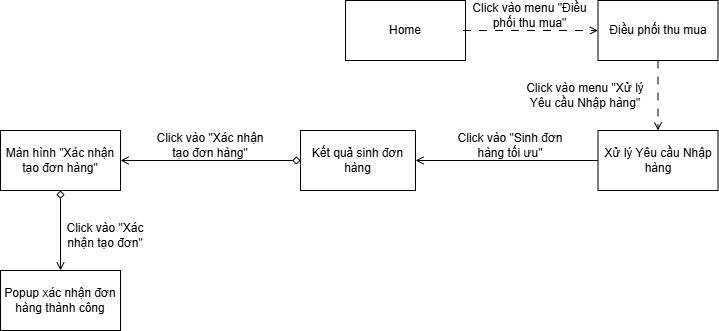

The diagram above was exported from draw.io. Its source (the exported page's mxGraphModel, read from the mxfile embedded in the PNG):
<mxGraphModel dx="967" dy="619" grid="1" gridSize="10" guides="1" tooltips="1" connect="1" arrows="1" fold="1" page="1" pageScale="1" pageWidth="850" pageHeight="1100" math="0" shadow="0">
  <root>
    <mxCell id="0" />
    <mxCell id="1" parent="0" />
    <mxCell id="1Q5rlVnPnwK7rhh_ouHo-1" parent="1" style="rounded=0;whiteSpace=wrap;html=1;" value="Home" vertex="1">
      <mxGeometry height="60" width="120" x="945" y="140" as="geometry" />
    </mxCell>
    <mxCell id="1Q5rlVnPnwK7rhh_ouHo-2" edge="1" parent="1" source="1Q5rlVnPnwK7rhh_ouHo-3" style="endArrow=open;html=1;rounded=0;dashed=1;dashPattern=8 8;endFill=0;entryX=0;entryY=0.5;entryDx=0;entryDy=0;exitX=0;exitY=1;exitDx=0;exitDy=0;" target="1Q5rlVnPnwK7rhh_ouHo-7" value="">
      <mxGeometry height="50" relative="1" width="50" as="geometry">
        <mxPoint x="1075" y="180" as="sourcePoint" />
        <mxPoint x="1305" y="200" as="targetPoint" />
      </mxGeometry>
    </mxCell>
    <mxCell id="1Q5rlVnPnwK7rhh_ouHo-3" parent="1" style="text;html=1;whiteSpace=wrap;strokeColor=none;fillColor=none;align=center;verticalAlign=middle;rounded=0;" value="Click vào menu &quot;Điều phối thu mua&quot;" vertex="1">
      <mxGeometry height="30" width="132.5" x="1062.5" y="140" as="geometry" />
    </mxCell>
    <mxCell id="1Q5rlVnPnwK7rhh_ouHo-7" parent="1" style="rounded=0;whiteSpace=wrap;html=1;" value="Điều phối thu mua" vertex="1">
      <mxGeometry height="60" width="120" x="1197.5" y="140" as="geometry" />
    </mxCell>
    <mxCell id="1Q5rlVnPnwK7rhh_ouHo-8" parent="1" style="rounded=0;whiteSpace=wrap;html=1;" value="Kết quả sinh đơn hàng" vertex="1">
      <mxGeometry height="60" width="115" x="900" y="270" as="geometry" />
    </mxCell>
    <mxCell id="1Q5rlVnPnwK7rhh_ouHo-9" parent="1" style="text;html=1;whiteSpace=wrap;strokeColor=none;fillColor=none;align=center;verticalAlign=middle;rounded=0;" value="Click vào &quot;Xác nhận tạo đơn hàng&quot;" vertex="1">
      <mxGeometry height="30" width="120" x="750" y="270" as="geometry" />
    </mxCell>
    <mxCell id="1Q5rlVnPnwK7rhh_ouHo-10" parent="1" style="rounded=0;whiteSpace=wrap;html=1;" value="Màn hình &quot;Xác nhận tạo đơn hàng&quot;" vertex="1">
      <mxGeometry height="60" width="120" x="600" y="270" as="geometry" />
    </mxCell>
    <mxCell id="1Q5rlVnPnwK7rhh_ouHo-11" edge="1" parent="1" source="1Q5rlVnPnwK7rhh_ouHo-8" style="endArrow=open;startArrow=diamond;html=1;rounded=0;startFill=0;endFill=0;" target="1Q5rlVnPnwK7rhh_ouHo-10" value="">
      <mxGeometry height="50" relative="1" width="50" as="geometry">
        <mxPoint x="797.5" y="480" as="sourcePoint" />
        <mxPoint x="847.5" y="430" as="targetPoint" />
      </mxGeometry>
    </mxCell>
    <mxCell id="1Q5rlVnPnwK7rhh_ouHo-12" parent="1" style="rounded=0;whiteSpace=wrap;html=1;" value="Xử lý Yêu cầu Nhập hàng" vertex="1">
      <mxGeometry height="60" width="120" x="1197.5" y="270" as="geometry" />
    </mxCell>
    <mxCell id="1Q5rlVnPnwK7rhh_ouHo-13" edge="1" parent="1" source="1Q5rlVnPnwK7rhh_ouHo-7" style="endArrow=open;html=1;rounded=0;entryX=0.5;entryY=0;entryDx=0;entryDy=0;exitX=0.5;exitY=1;exitDx=0;exitDy=0;dashed=1;dashPattern=8 8;endFill=0;" target="1Q5rlVnPnwK7rhh_ouHo-12" value="">
      <mxGeometry height="50" relative="1" width="50" as="geometry">
        <mxPoint x="1245" y="210" as="sourcePoint" />
        <mxPoint x="1225" y="190" as="targetPoint" />
      </mxGeometry>
    </mxCell>
    <mxCell id="1Q5rlVnPnwK7rhh_ouHo-14" parent="1" style="text;html=1;whiteSpace=wrap;strokeColor=none;fillColor=none;align=center;verticalAlign=middle;rounded=0;" value="Click vào menu &quot;Xử lý Yêu cầu Nhập hàng&quot;" vertex="1">
      <mxGeometry height="30" width="140" x="1115" y="220" as="geometry" />
    </mxCell>
    <mxCell id="1Q5rlVnPnwK7rhh_ouHo-15" edge="1" parent="1" source="1Q5rlVnPnwK7rhh_ouHo-12" style="endArrow=open;html=1;rounded=0;entryX=1;entryY=0.5;entryDx=0;entryDy=0;endFill=0;" target="1Q5rlVnPnwK7rhh_ouHo-8" value="">
      <mxGeometry height="50" relative="1" width="50" as="geometry">
        <mxPoint x="985" y="330" as="sourcePoint" />
        <mxPoint x="1035" y="280" as="targetPoint" />
      </mxGeometry>
    </mxCell>
    <mxCell id="1Q5rlVnPnwK7rhh_ouHo-16" parent="1" style="text;html=1;whiteSpace=wrap;strokeColor=none;fillColor=none;align=center;verticalAlign=middle;rounded=0;" value="Click vào &quot;Sinh đơn hàng tối ưu&quot;" vertex="1">
      <mxGeometry height="30" width="130" x="1045" y="270" as="geometry" />
    </mxCell>
    <mxCell id="1Q5rlVnPnwK7rhh_ouHo-17" parent="1" style="rounded=0;whiteSpace=wrap;html=1;" value="Popup xác nhận đơn hàng thành công" vertex="1">
      <mxGeometry height="60" width="120" x="600" y="410" as="geometry" />
    </mxCell>
    <mxCell id="1Q5rlVnPnwK7rhh_ouHo-18" parent="1" style="text;html=1;whiteSpace=wrap;strokeColor=none;fillColor=none;align=center;verticalAlign=middle;rounded=0;" value="Click vào &quot;Xác nhận tạo đơn&quot;" vertex="1">
      <mxGeometry height="30" width="100" x="655" y="360" as="geometry" />
    </mxCell>
    <mxCell id="1Q5rlVnPnwK7rhh_ouHo-19" edge="1" parent="1" source="1Q5rlVnPnwK7rhh_ouHo-10" style="endArrow=open;startArrow=diamond;html=1;rounded=0;exitX=0.5;exitY=1;exitDx=0;exitDy=0;endFill=0;startFill=0;" value="">
      <mxGeometry height="50" relative="1" width="50" as="geometry">
        <mxPoint x="735" y="360" as="sourcePoint" />
        <mxPoint x="660" y="410" as="targetPoint" />
      </mxGeometry>
    </mxCell>
  </root>
</mxGraphModel>